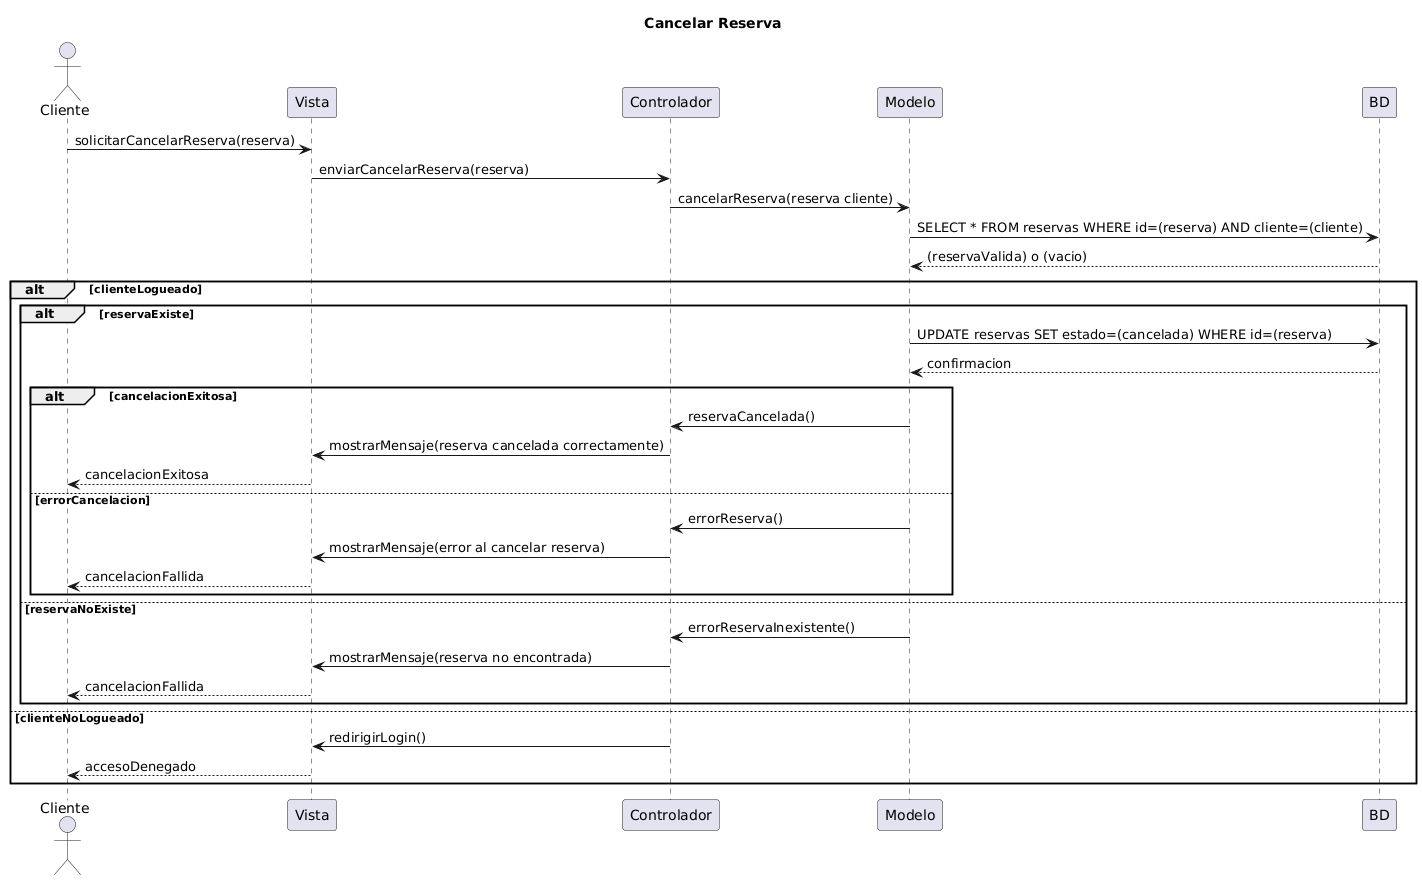

The diagram above was rendered by PlantUML. Its source (embedded in the PNG):
@startuml
title Cancelar Reserva
actor Cliente

Cliente -> Vista: solicitarCancelarReserva(reserva)
Vista -> Controlador: enviarCancelarReserva(reserva)
Controlador -> Modelo: cancelarReserva(reserva cliente)
Modelo -> BD: SELECT * FROM reservas WHERE id=(reserva) AND cliente=(cliente)
BD --> Modelo: (reservaValida) o (vacio)

alt clienteLogueado
    alt reservaExiste
        Modelo -> BD: UPDATE reservas SET estado=(cancelada) WHERE id=(reserva)
        BD --> Modelo: confirmacion

        alt cancelacionExitosa
            Modelo -> Controlador: reservaCancelada()
            Controlador -> Vista: mostrarMensaje(reserva cancelada correctamente)
            Vista --> Cliente: cancelacionExitosa
        else errorCancelacion
            Modelo -> Controlador: errorReserva()
            Controlador -> Vista: mostrarMensaje(error al cancelar reserva)
            Vista --> Cliente: cancelacionFallida
        end
    else reservaNoExiste
        Modelo -> Controlador: errorReservaInexistente()
        Controlador -> Vista: mostrarMensaje(reserva no encontrada)
        Vista --> Cliente: cancelacionFallida
    end
else clienteNoLogueado
    Controlador -> Vista: redirigirLogin()
    Vista --> Cliente: accesoDenegado
end
@enduml